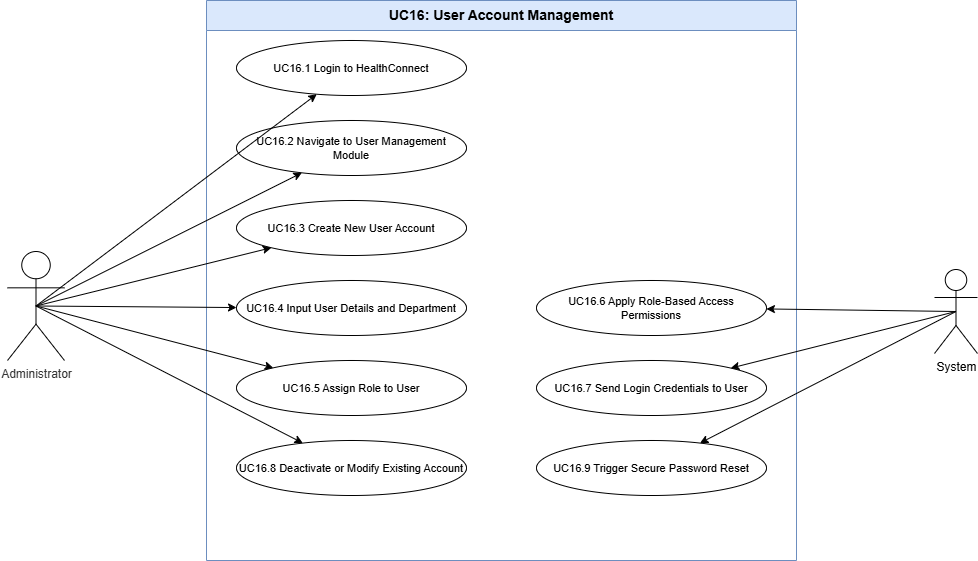

The diagram above was exported from draw.io. Its source (the exported page's mxGraphModel, read from the mxfile embedded in the PNG):
<mxGraphModel dx="1075" dy="591" grid="0" gridSize="10" guides="1" tooltips="1" connect="1" arrows="1" fold="1" page="0" pageScale="1" pageWidth="1169" pageHeight="827" math="0" shadow="0">
  <root>
    <mxCell id="0" />
    <mxCell id="1" parent="0" />
    <mxCell id="boundary" parent="1" style="swimlane;startSize=30;whiteSpace=wrap;html=1;fontSize=14;fontStyle=1;fillColor=#dae8fc;strokeColor=#6c8ebf;" value="UC16: User Account Management" vertex="1">
      <mxGeometry height="560" width="590" x="250" y="40" as="geometry" />
    </mxCell>
    <mxCell id="uc1" parent="1" style="ellipse;whiteSpace=wrap;html=1;fontSize=11;" value="UC16.1 Login to HealthConnect" vertex="1">
      <mxGeometry height="55" width="230" x="280" y="80" as="geometry" />
    </mxCell>
    <mxCell id="uc2" parent="1" style="ellipse;whiteSpace=wrap;html=1;fontSize=11;" value="UC16.2 Navigate to User Management Module" vertex="1">
      <mxGeometry height="55" width="230" x="280" y="160" as="geometry" />
    </mxCell>
    <mxCell id="uc3" parent="1" style="ellipse;whiteSpace=wrap;html=1;fontSize=11;" value="UC16.3 Create New User Account" vertex="1">
      <mxGeometry height="55" width="230" x="280" y="240" as="geometry" />
    </mxCell>
    <mxCell id="uc4" parent="1" style="ellipse;whiteSpace=wrap;html=1;fontSize=11;" value="UC16.4 Input User Details and Department" vertex="1">
      <mxGeometry height="55" width="230" x="280" y="320" as="geometry" />
    </mxCell>
    <mxCell id="uc5" parent="1" style="ellipse;whiteSpace=wrap;html=1;fontSize=11;" value="UC16.5 Assign Role to User" vertex="1">
      <mxGeometry height="55" width="230" x="280" y="400" as="geometry" />
    </mxCell>
    <mxCell id="uc6" parent="1" style="ellipse;whiteSpace=wrap;html=1;fontSize=11;" value="UC16.6 Apply Role-Based Access Permissions" vertex="1">
      <mxGeometry height="55" width="230" x="580" y="320" as="geometry" />
    </mxCell>
    <mxCell id="uc7" parent="1" style="ellipse;whiteSpace=wrap;html=1;fontSize=11;" value="UC16.7 Send Login Credentials to User" vertex="1">
      <mxGeometry height="55" width="230" x="580" y="400" as="geometry" />
    </mxCell>
    <mxCell id="uc8" parent="1" style="ellipse;whiteSpace=wrap;html=1;fontSize=11;" value="UC16.8 Deactivate or Modify Existing Account" vertex="1">
      <mxGeometry height="55" width="230" x="280" y="480" as="geometry" />
    </mxCell>
    <mxCell id="uc9" parent="1" style="ellipse;whiteSpace=wrap;html=1;fontSize=11;" value="UC16.9 Trigger Secure Password Reset" vertex="1">
      <mxGeometry height="55" width="230" x="580" y="480" as="geometry" />
    </mxCell>
    <mxCell id="e1a1" edge="1" parent="1" source="ZRjTkeSK4EbtTTpGrI8O-1" style="exitX=0.5;exitY=0.5;exitDx=0;exitDy=0;exitPerimeter=0;" target="uc1">
      <mxGeometry relative="1" as="geometry">
        <mxPoint x="110" y="335.0403225806451" as="sourcePoint" />
      </mxGeometry>
    </mxCell>
    <mxCell id="e1a2" edge="1" parent="1" source="ZRjTkeSK4EbtTTpGrI8O-1" style="exitX=0.5;exitY=0.5;exitDx=0;exitDy=0;exitPerimeter=0;" target="uc2">
      <mxGeometry relative="1" as="geometry">
        <mxPoint x="110" y="341.4919354838711" as="sourcePoint" />
      </mxGeometry>
    </mxCell>
    <mxCell id="e1a3" edge="1" parent="1" source="ZRjTkeSK4EbtTTpGrI8O-1" style="exitX=0.5;exitY=0.5;exitDx=0;exitDy=0;exitPerimeter=0;" target="uc3">
      <mxGeometry relative="1" as="geometry">
        <mxPoint x="110" y="347.9435483870968" as="sourcePoint" />
      </mxGeometry>
    </mxCell>
    <mxCell id="e1a4" edge="1" parent="1" source="ZRjTkeSK4EbtTTpGrI8O-1" style="exitX=0.5;exitY=0.5;exitDx=0;exitDy=0;exitPerimeter=0;" target="uc4">
      <mxGeometry relative="1" as="geometry">
        <mxPoint x="110" y="354.39516129032256" as="sourcePoint" />
      </mxGeometry>
    </mxCell>
    <mxCell id="e1a5" edge="1" parent="1" source="ZRjTkeSK4EbtTTpGrI8O-1" style="exitX=0.5;exitY=0.5;exitDx=0;exitDy=0;exitPerimeter=0;" target="uc5">
      <mxGeometry relative="1" as="geometry">
        <mxPoint x="110" y="360.8467741935484" as="sourcePoint" />
      </mxGeometry>
    </mxCell>
    <mxCell id="e1a8" edge="1" parent="1" source="ZRjTkeSK4EbtTTpGrI8O-1" style="exitX=0.5;exitY=0.5;exitDx=0;exitDy=0;exitPerimeter=0;" target="uc8">
      <mxGeometry relative="1" as="geometry">
        <mxPoint x="110" y="367.29838709677426" as="sourcePoint" />
      </mxGeometry>
    </mxCell>
    <mxCell id="e2a6" edge="1" parent="1" source="ZRjTkeSK4EbtTTpGrI8O-6" style="exitX=0.5;exitY=0.5;exitDx=0;exitDy=0;exitPerimeter=0;" target="uc6">
      <mxGeometry relative="1" as="geometry">
        <mxPoint x="980" y="354.39121035041774" as="sourcePoint" />
      </mxGeometry>
    </mxCell>
    <mxCell id="e2a7" edge="1" parent="1" source="ZRjTkeSK4EbtTTpGrI8O-6" style="exitX=0.5;exitY=0.5;exitDx=0;exitDy=0;exitPerimeter=0;" target="uc7">
      <mxGeometry relative="1" as="geometry">
        <mxPoint x="980" y="360.8632235098652" as="sourcePoint" />
      </mxGeometry>
    </mxCell>
    <mxCell id="e2a9" edge="1" parent="1" source="ZRjTkeSK4EbtTTpGrI8O-6" style="exitX=0.5;exitY=0.5;exitDx=0;exitDy=0;exitPerimeter=0;" target="uc9">
      <mxGeometry relative="1" as="geometry">
        <mxPoint x="980" y="367.3056913002587" as="sourcePoint" />
      </mxGeometry>
    </mxCell>
    <mxCell id="ZRjTkeSK4EbtTTpGrI8O-1" parent="1" style="shape=umlActor;verticalLabelPosition=bottom;verticalAlign=top;html=1;outlineConnect=0;" value="&lt;span style=&quot;color: rgb(51, 51, 51);&quot;&gt;Administrator&lt;/span&gt;" vertex="1">
      <mxGeometry height="109" width="57" x="51" y="291" as="geometry" />
    </mxCell>
    <mxCell id="ZRjTkeSK4EbtTTpGrI8O-6" parent="1" style="shape=umlActor;verticalLabelPosition=bottom;verticalAlign=top;html=1;outlineConnect=0;" value="System" vertex="1">
      <mxGeometry height="84" width="43" x="978" y="309" as="geometry" />
    </mxCell>
  </root>
</mxGraphModel>